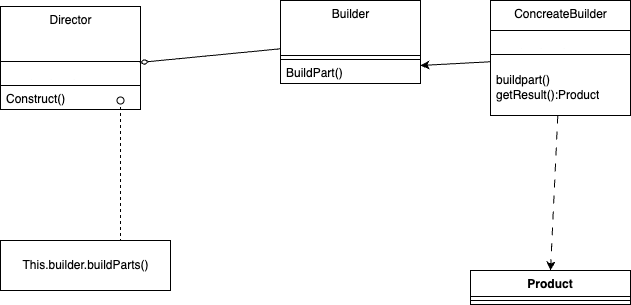

The diagram above was exported from draw.io. Its source (the exported page's mxGraphModel, read from the mxfile embedded in the PNG):
<mxGraphModel dx="677" dy="751" grid="1" gridSize="10" guides="1" tooltips="1" connect="1" arrows="1" fold="1" page="1" pageScale="1" pageWidth="3300" pageHeight="2339" math="0" shadow="0">
  <root>
    <mxCell id="0" />
    <mxCell id="1" parent="0" />
    <mxCell id="3" value="Director" style="swimlane;fontStyle=0;align=center;verticalAlign=top;childLayout=stackLayout;horizontal=1;startSize=55;horizontalStack=0;resizeParent=1;resizeParentMax=0;resizeLast=0;collapsible=0;marginBottom=0;html=1;" parent="1" vertex="1">
      <mxGeometry x="50" y="166" width="140" height="103" as="geometry" />
    </mxCell>
    <mxCell id="5" value="&lt;br&gt;Builder: builder" style="text;html=1;strokeColor=none;fillColor=none;align=left;verticalAlign=middle;spacingLeft=4;spacingRight=4;overflow=hidden;rotatable=0;points=[[0,0.5],[1,0.5]];portConstraint=eastwest;" parent="3" vertex="1">
      <mxGeometry y="55" width="140" height="20" as="geometry" />
    </mxCell>
    <mxCell id="8" value="" style="line;strokeWidth=1;fillColor=none;align=left;verticalAlign=middle;spacingTop=-1;spacingLeft=3;spacingRight=3;rotatable=0;labelPosition=right;points=[];portConstraint=eastwest;" parent="3" vertex="1">
      <mxGeometry y="75" width="140" height="8" as="geometry" />
    </mxCell>
    <mxCell id="10" value="Construct()" style="text;html=1;strokeColor=none;fillColor=none;align=left;verticalAlign=middle;spacingLeft=4;spacingRight=4;overflow=hidden;rotatable=0;points=[[0,0.5],[1,0.5]];portConstraint=eastwest;" parent="3" vertex="1">
      <mxGeometry y="83" width="140" height="20" as="geometry" />
    </mxCell>
    <mxCell id="29" style="html=1;entryX=0.993;entryY=0.05;entryDx=0;entryDy=0;entryPerimeter=0;endArrow=diamondThin;endFill=0;rounded=0;strokeWidth=1;endSize=7;targetPerimeterSpacing=17;" parent="1" source="12" target="5" edge="1">
      <mxGeometry relative="1" as="geometry" />
    </mxCell>
    <mxCell id="12" value="Builder" style="swimlane;fontStyle=0;align=center;verticalAlign=top;childLayout=stackLayout;horizontal=1;startSize=55;horizontalStack=0;resizeParent=1;resizeParentMax=0;resizeLast=0;collapsible=0;marginBottom=0;html=1;" parent="1" vertex="1">
      <mxGeometry x="330" y="160" width="140" height="83" as="geometry" />
    </mxCell>
    <mxCell id="14" value="" style="line;strokeWidth=1;fillColor=none;align=left;verticalAlign=middle;spacingTop=-1;spacingLeft=3;spacingRight=3;rotatable=0;labelPosition=right;points=[];portConstraint=eastwest;" parent="12" vertex="1">
      <mxGeometry y="55" width="140" height="8" as="geometry" />
    </mxCell>
    <mxCell id="16" value="BuildPart()" style="text;html=1;strokeColor=none;fillColor=none;align=left;verticalAlign=middle;spacingLeft=4;spacingRight=4;overflow=hidden;rotatable=0;points=[[0,0.5],[1,0.5]];portConstraint=eastwest;" parent="12" vertex="1">
      <mxGeometry y="63" width="140" height="20" as="geometry" />
    </mxCell>
    <mxCell id="27" style="edgeStyle=none;html=1;entryX=0.5;entryY=0;entryDx=0;entryDy=0;dashed=1;dashPattern=8 8;" parent="1" source="18" target="23" edge="1">
      <mxGeometry relative="1" as="geometry" />
    </mxCell>
    <mxCell id="28" style="edgeStyle=none;html=1;entryX=1;entryY=0.5;entryDx=0;entryDy=0;" parent="1" source="18" edge="1">
      <mxGeometry relative="1" as="geometry">
        <mxPoint x="470" y="225" as="targetPoint" />
      </mxGeometry>
    </mxCell>
    <mxCell id="18" value="ConcreateBuilder" style="swimlane;fontStyle=0;align=center;verticalAlign=top;childLayout=stackLayout;horizontal=1;startSize=30;horizontalStack=0;resizeParent=1;resizeParentMax=0;resizeLast=0;collapsible=0;marginBottom=0;html=1;" parent="1" vertex="1">
      <mxGeometry x="540" y="160" width="140" height="115" as="geometry" />
    </mxCell>
    <mxCell id="19" value="&lt;br&gt;Builder: builder" style="text;html=1;strokeColor=none;fillColor=none;align=left;verticalAlign=middle;spacingLeft=4;spacingRight=4;overflow=hidden;rotatable=0;points=[[0,0.5],[1,0.5]];portConstraint=eastwest;" parent="18" vertex="1">
      <mxGeometry y="30" width="140" height="20" as="geometry" />
    </mxCell>
    <mxCell id="20" value="" style="line;strokeWidth=1;fillColor=none;align=left;verticalAlign=middle;spacingTop=-1;spacingLeft=3;spacingRight=3;rotatable=0;labelPosition=right;points=[];portConstraint=eastwest;" parent="18" vertex="1">
      <mxGeometry y="50" width="140" height="8" as="geometry" />
    </mxCell>
    <mxCell id="22" value="buildpart()&lt;br&gt;getResult():Product" style="text;html=1;strokeColor=none;fillColor=none;align=left;verticalAlign=middle;spacingLeft=4;spacingRight=4;overflow=hidden;rotatable=0;points=[[0,0.5],[1,0.5]];portConstraint=eastwest;" parent="18" vertex="1">
      <mxGeometry y="58" width="140" height="57" as="geometry" />
    </mxCell>
    <mxCell id="23" value="Product" style="swimlane;fontStyle=1;align=center;verticalAlign=top;childLayout=stackLayout;horizontal=1;startSize=26;horizontalStack=0;resizeParent=1;resizeParentMax=0;resizeLast=0;collapsible=1;marginBottom=0;" parent="1" vertex="1">
      <mxGeometry x="520" y="430" width="160" height="34" as="geometry" />
    </mxCell>
    <mxCell id="25" value="" style="line;strokeWidth=1;fillColor=none;align=left;verticalAlign=middle;spacingTop=-1;spacingLeft=3;spacingRight=3;rotatable=0;labelPosition=right;points=[];portConstraint=eastwest;strokeColor=inherit;" parent="23" vertex="1">
      <mxGeometry y="26" width="160" height="8" as="geometry" />
    </mxCell>
    <mxCell id="31" style="edgeStyle=elbowEdgeStyle;rounded=0;sketch=0;html=1;strokeWidth=1;endArrow=oval;endFill=0;endSize=7;targetPerimeterSpacing=17;dashed=1;entryX=0.857;entryY=0.55;entryDx=0;entryDy=0;entryPerimeter=0;exitX=0.75;exitY=0;exitDx=0;exitDy=0;" parent="1" source="30" edge="1">
      <mxGeometry relative="1" as="geometry">
        <mxPoint x="169.98000000000002" y="260" as="targetPoint" />
        <Array as="points">
          <mxPoint x="170" y="330" />
        </Array>
      </mxGeometry>
    </mxCell>
    <mxCell id="30" value="This.builder.buildParts()" style="html=1;" parent="1" vertex="1">
      <mxGeometry x="50" y="400" width="170" height="50" as="geometry" />
    </mxCell>
  </root>
</mxGraphModel>